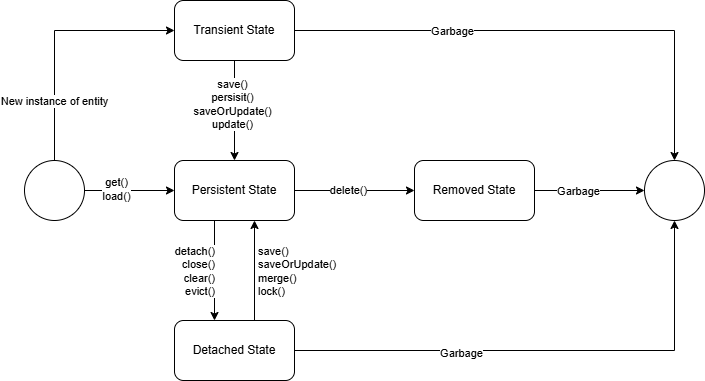

The diagram above was exported from draw.io. Its source (the exported page's mxGraphModel, read from the mxfile embedded in the PNG):
<mxGraphModel dx="1042" dy="527" grid="1" gridSize="10" guides="1" tooltips="1" connect="1" arrows="1" fold="1" page="1" pageScale="1" pageWidth="827" pageHeight="1169" math="0" shadow="0">
  <root>
    <mxCell id="0" />
    <mxCell id="1" parent="0" />
    <mxCell id="YzE0bgVkHbqvAZ0XH5DU-9" edge="1" parent="1" source="YzE0bgVkHbqvAZ0XH5DU-1" style="edgeStyle=orthogonalEdgeStyle;rounded=0;orthogonalLoop=1;jettySize=auto;html=1;entryX=0.5;entryY=0;entryDx=0;entryDy=0;" target="YzE0bgVkHbqvAZ0XH5DU-7">
      <mxGeometry relative="1" as="geometry" />
    </mxCell>
    <mxCell id="YzE0bgVkHbqvAZ0XH5DU-16" connectable="0" parent="YzE0bgVkHbqvAZ0XH5DU-9" style="edgeLabel;html=1;align=center;verticalAlign=middle;resizable=0;points=[];" value="Garbage" vertex="1">
      <mxGeometry relative="1" x="-0.3835" as="geometry">
        <mxPoint as="offset" />
      </mxGeometry>
    </mxCell>
    <mxCell id="YzE0bgVkHbqvAZ0XH5DU-21" edge="1" parent="1" source="YzE0bgVkHbqvAZ0XH5DU-1" style="edgeStyle=orthogonalEdgeStyle;rounded=0;orthogonalLoop=1;jettySize=auto;html=1;" target="YzE0bgVkHbqvAZ0XH5DU-2">
      <mxGeometry relative="1" as="geometry" />
    </mxCell>
    <mxCell id="YzE0bgVkHbqvAZ0XH5DU-22" connectable="0" parent="YzE0bgVkHbqvAZ0XH5DU-21" style="edgeLabel;html=1;align=center;verticalAlign=middle;resizable=0;points=[];" value="save()&lt;div&gt;persisit()&lt;/div&gt;&lt;div&gt;saveOrUpdate()&lt;/div&gt;&lt;div&gt;update()&lt;/div&gt;" vertex="1">
      <mxGeometry relative="1" x="-0.148" y="-3" as="geometry">
        <mxPoint as="offset" />
      </mxGeometry>
    </mxCell>
    <mxCell id="YzE0bgVkHbqvAZ0XH5DU-1" parent="1" style="rounded=1;whiteSpace=wrap;html=1;" value="Transient State" vertex="1">
      <mxGeometry height="60" width="120" x="240" y="120" as="geometry" />
    </mxCell>
    <mxCell id="YzE0bgVkHbqvAZ0XH5DU-10" edge="1" parent="1" source="YzE0bgVkHbqvAZ0XH5DU-2" style="edgeStyle=orthogonalEdgeStyle;rounded=0;orthogonalLoop=1;jettySize=auto;html=1;entryX=0;entryY=0.5;entryDx=0;entryDy=0;" target="YzE0bgVkHbqvAZ0XH5DU-4">
      <mxGeometry relative="1" as="geometry" />
    </mxCell>
    <mxCell id="YzE0bgVkHbqvAZ0XH5DU-18" connectable="0" parent="YzE0bgVkHbqvAZ0XH5DU-10" style="edgeLabel;html=1;align=center;verticalAlign=middle;resizable=0;points=[];" value="delete()" vertex="1">
      <mxGeometry relative="1" x="-0.1133" y="1" as="geometry">
        <mxPoint as="offset" />
      </mxGeometry>
    </mxCell>
    <mxCell id="YzE0bgVkHbqvAZ0XH5DU-12" edge="1" parent="1" style="edgeStyle=orthogonalEdgeStyle;rounded=0;orthogonalLoop=1;jettySize=auto;html=1;entryX=0.5;entryY=0;entryDx=0;entryDy=0;">
      <mxGeometry relative="1" as="geometry">
        <mxPoint x="280" y="340" as="sourcePoint" />
        <mxPoint x="280" y="440" as="targetPoint" />
      </mxGeometry>
    </mxCell>
    <mxCell id="YzE0bgVkHbqvAZ0XH5DU-24" connectable="0" parent="YzE0bgVkHbqvAZ0XH5DU-12" style="edgeLabel;html=1;align=right;verticalAlign=middle;resizable=0;points=[];" value="detach()&lt;div&gt;close()&lt;/div&gt;&lt;div&gt;clear()&lt;/div&gt;&lt;div&gt;evict()&lt;/div&gt;" vertex="1">
      <mxGeometry relative="1" x="-0.128" y="1" as="geometry">
        <mxPoint y="6" as="offset" />
      </mxGeometry>
    </mxCell>
    <mxCell id="YzE0bgVkHbqvAZ0XH5DU-2" parent="1" style="rounded=1;whiteSpace=wrap;html=1;" value="Persistent State" vertex="1">
      <mxGeometry height="60" width="120" x="240" y="280" as="geometry" />
    </mxCell>
    <mxCell id="YzE0bgVkHbqvAZ0XH5DU-14" edge="1" parent="1" source="YzE0bgVkHbqvAZ0XH5DU-3" style="edgeStyle=orthogonalEdgeStyle;rounded=0;orthogonalLoop=1;jettySize=auto;html=1;entryX=0.5;entryY=1;entryDx=0;entryDy=0;" target="YzE0bgVkHbqvAZ0XH5DU-7">
      <mxGeometry relative="1" as="geometry" />
    </mxCell>
    <mxCell id="YzE0bgVkHbqvAZ0XH5DU-19" connectable="0" parent="YzE0bgVkHbqvAZ0XH5DU-14" style="edgeLabel;html=1;align=center;verticalAlign=middle;resizable=0;points=[];" value="Garbage" vertex="1">
      <mxGeometry relative="1" x="-0.3482" y="-2" as="geometry">
        <mxPoint as="offset" />
      </mxGeometry>
    </mxCell>
    <mxCell id="YzE0bgVkHbqvAZ0XH5DU-3" parent="1" style="rounded=1;whiteSpace=wrap;html=1;" value="Detached State" vertex="1">
      <mxGeometry height="60" width="120" x="240" y="440" as="geometry" />
    </mxCell>
    <mxCell id="YzE0bgVkHbqvAZ0XH5DU-11" edge="1" parent="1" source="YzE0bgVkHbqvAZ0XH5DU-4" style="edgeStyle=orthogonalEdgeStyle;rounded=0;orthogonalLoop=1;jettySize=auto;html=1;entryX=0;entryY=0.5;entryDx=0;entryDy=0;" target="YzE0bgVkHbqvAZ0XH5DU-7">
      <mxGeometry relative="1" as="geometry" />
    </mxCell>
    <mxCell id="YzE0bgVkHbqvAZ0XH5DU-17" connectable="0" parent="YzE0bgVkHbqvAZ0XH5DU-11" style="edgeLabel;html=1;align=center;verticalAlign=middle;resizable=0;points=[];" value="Garbage" vertex="1">
      <mxGeometry relative="1" x="-0.2145" as="geometry">
        <mxPoint as="offset" />
      </mxGeometry>
    </mxCell>
    <mxCell id="YzE0bgVkHbqvAZ0XH5DU-4" parent="1" style="rounded=1;whiteSpace=wrap;html=1;" value="Removed State" vertex="1">
      <mxGeometry height="60" width="120" x="480" y="280" as="geometry" />
    </mxCell>
    <mxCell id="YzE0bgVkHbqvAZ0XH5DU-6" edge="1" parent="1" source="YzE0bgVkHbqvAZ0XH5DU-5" style="edgeStyle=orthogonalEdgeStyle;rounded=0;orthogonalLoop=1;jettySize=auto;html=1;" target="YzE0bgVkHbqvAZ0XH5DU-2">
      <mxGeometry relative="1" as="geometry" />
    </mxCell>
    <mxCell id="YzE0bgVkHbqvAZ0XH5DU-20" connectable="0" parent="YzE0bgVkHbqvAZ0XH5DU-6" style="edgeLabel;html=1;align=center;verticalAlign=middle;resizable=0;points=[];" value="get()&lt;div&gt;load()&lt;/div&gt;" vertex="1">
      <mxGeometry relative="1" x="-0.3067" y="2" as="geometry">
        <mxPoint as="offset" />
      </mxGeometry>
    </mxCell>
    <mxCell id="YzE0bgVkHbqvAZ0XH5DU-8" edge="1" parent="1" source="YzE0bgVkHbqvAZ0XH5DU-5" style="edgeStyle=orthogonalEdgeStyle;rounded=0;orthogonalLoop=1;jettySize=auto;html=1;entryX=0;entryY=0.5;entryDx=0;entryDy=0;" target="YzE0bgVkHbqvAZ0XH5DU-1">
      <mxGeometry relative="1" as="geometry">
        <Array as="points">
          <mxPoint x="120" y="150" />
        </Array>
      </mxGeometry>
    </mxCell>
    <mxCell id="YzE0bgVkHbqvAZ0XH5DU-15" connectable="0" parent="YzE0bgVkHbqvAZ0XH5DU-8" style="edgeLabel;html=1;align=center;verticalAlign=middle;resizable=0;points=[];" value="New instance of entity" vertex="1">
      <mxGeometry relative="1" x="-0.5168" y="1" as="geometry">
        <mxPoint as="offset" />
      </mxGeometry>
    </mxCell>
    <mxCell id="YzE0bgVkHbqvAZ0XH5DU-5" parent="1" style="ellipse;whiteSpace=wrap;html=1;aspect=fixed;" value="" vertex="1">
      <mxGeometry height="60" width="60" x="90" y="280" as="geometry" />
    </mxCell>
    <mxCell id="YzE0bgVkHbqvAZ0XH5DU-7" parent="1" style="ellipse;whiteSpace=wrap;html=1;aspect=fixed;" value="" vertex="1">
      <mxGeometry height="60" width="60" x="710" y="280" as="geometry" />
    </mxCell>
    <mxCell id="YzE0bgVkHbqvAZ0XH5DU-13" edge="1" parent="1" style="edgeStyle=orthogonalEdgeStyle;rounded=0;orthogonalLoop=1;jettySize=auto;html=1;entryX=0.5;entryY=0;entryDx=0;entryDy=0;endArrow=none;endFill=0;startArrow=classic;startFill=1;">
      <mxGeometry relative="1" as="geometry">
        <mxPoint x="320" y="340" as="sourcePoint" />
        <mxPoint x="320" y="440" as="targetPoint" />
      </mxGeometry>
    </mxCell>
    <mxCell id="YzE0bgVkHbqvAZ0XH5DU-23" connectable="0" parent="YzE0bgVkHbqvAZ0XH5DU-13" style="edgeLabel;html=1;align=left;verticalAlign=middle;resizable=0;points=[];" value="save()&lt;div&gt;saveOrUpdate()&lt;/div&gt;&lt;div&gt;merge()&lt;/div&gt;&lt;div&gt;lock()&lt;/div&gt;" vertex="1">
      <mxGeometry relative="1" x="-0.408" y="2" as="geometry">
        <mxPoint y="20" as="offset" />
      </mxGeometry>
    </mxCell>
  </root>
</mxGraphModel>